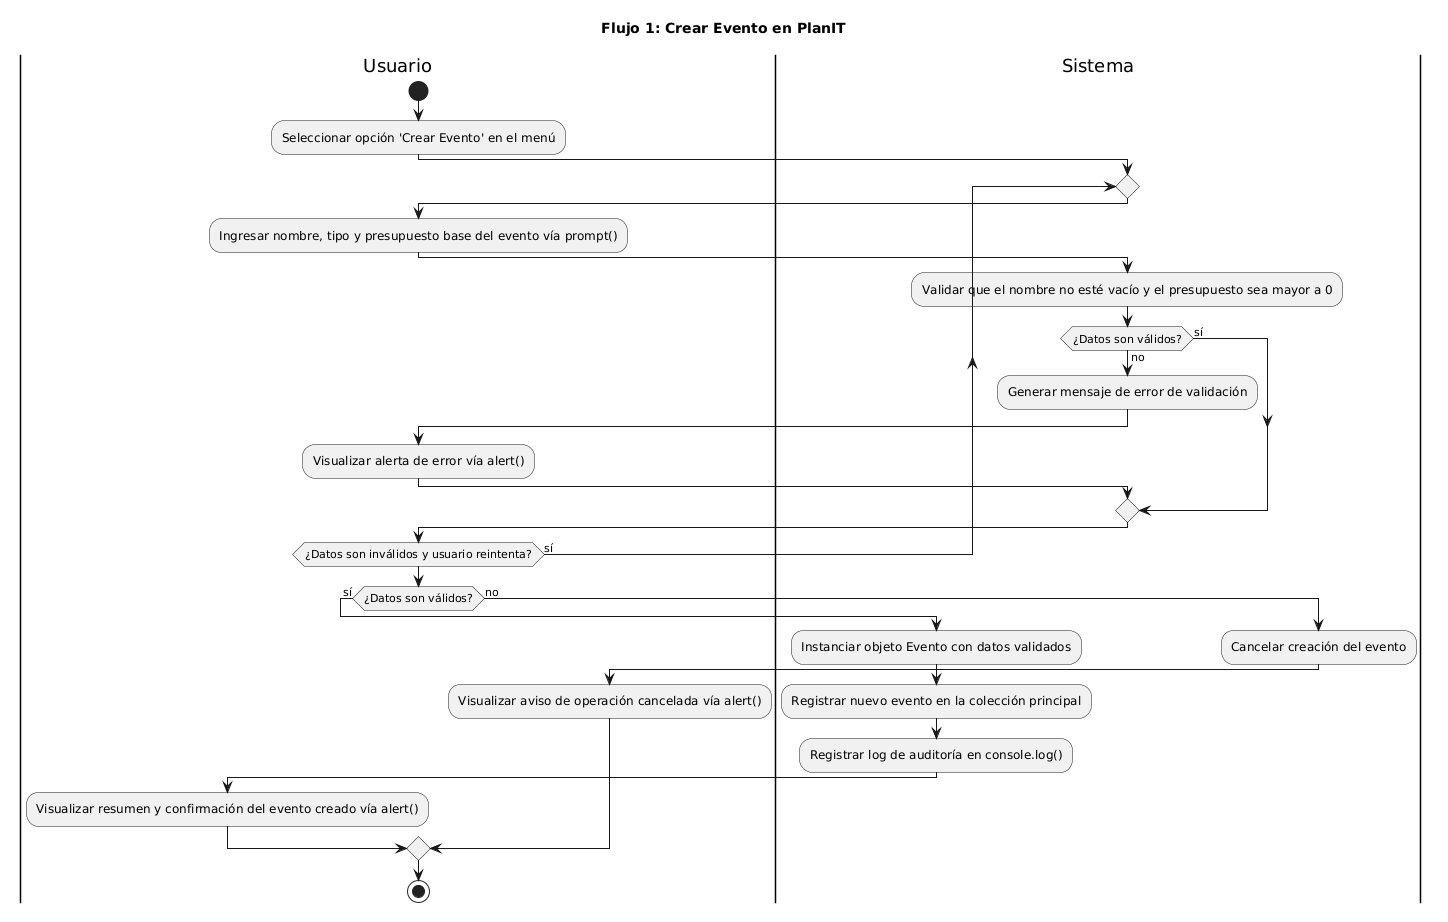

The diagram above was rendered by PlantUML. Its source (embedded in the PNG):
@startuml
title Flujo 1: Crear Evento en PlanIT

|Usuario|
start
:Seleccionar opción 'Crear Evento' en el menú;

|Sistema|
repeat
  |Usuario|
  :Ingresar nombre, tipo y presupuesto base del evento vía prompt();
  
  |Sistema|
  :Validar que el nombre no esté vacío y el presupuesto sea mayor a 0;
  
  if (¿Datos son válidos?) then (no)
    :Generar mensaje de error de validación;
    
    |Usuario|
    :Visualizar alerta de error vía alert();
  else (sí)
  endif
repeat while (¿Datos son inválidos y usuario reintenta?) is (sí)

if (¿Datos son válidos?) then (sí)
  |Sistema|
  :Instanciar objeto Evento con datos validados;
  :Registrar nuevo evento en la colección principal;
  :Registrar log de auditoría en console.log();
  
  |Usuario|
  :Visualizar resumen y confirmación del evento creado vía alert();
else (no)
  |Sistema|
  :Cancelar creación del evento;
  
  |Usuario|
  :Visualizar aviso de operación cancelada vía alert();
endif

stop
@enduml